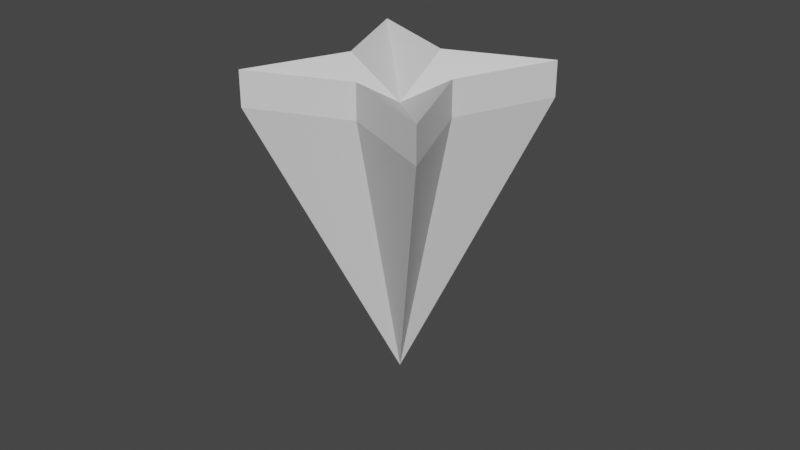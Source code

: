 # Source: Cursor.blend  (saved by Blender 2.80.75; exported with 4.5.12 LTS)
import bpy
from mathutils import Matrix  # noqa: F401  (used for matrix-valued properties, if any)

bpy.ops.wm.read_factory_settings(use_empty=True)
scene = bpy.context.scene
scene.name = 'Scene'

# ---- collections
col_collection = bpy.data.collections.new('Collection'); scene.collection.children.link(col_collection)

# ---- materials (node trees are filled in below, after node groups)
mat_material = bpy.data.materials.new('Material')
mat_material.alpha_threshold = 0.0
mat_material.use_transparent_shadow = False
mat_material.line_color = (0.0, 0.0, 0.0, 1.0)

# ---- material node trees
mat_material.use_nodes = True; mat_material.node_tree.nodes.clear()
_N = mat_material.node_tree.nodes; _L = mat_material.node_tree.links
n0 = _N.new('ShaderNodeOutputMaterial'); n0.name = 'Material Output'; n0.location = (300, 300)
n1 = _N.new('ShaderNodeBsdfPrincipled'); n1.name = 'Principled BSDF'; n1.location = (10, 300)
n1.distribution = 'GGX'
n1.subsurface_method = 'BURLEY'
n1.inputs[2].default_value = 0.4
n1.inputs[3].default_value = 1.45
n1.inputs[27].default_value = (0.0, 0.0, 0.0, 1.0)
n1.inputs[28].default_value = 1.0
_L.new(n1.outputs[0], n0.inputs[0])
n0.is_active_output = True

# ---- world
world_world = bpy.data.worlds.new('World'); scene.world = world_world
world_world.use_nodes = True; world_world.node_tree.nodes.clear()
_N = world_world.node_tree.nodes; _L = world_world.node_tree.links
n0 = _N.new('ShaderNodeOutputWorld'); n0.name = 'World Output'; n0.location = (300, 300)
n1 = _N.new('ShaderNodeBackground'); n1.name = 'Background'; n1.location = (10, 300)
n1.inputs[0].default_value = (0.05088, 0.05088, 0.05088, 1.0)
_L.new(n1.outputs[0], n0.inputs[0])
n0.is_active_output = True
world_world.color = (0.05088, 0.05088, 0.05088)
world_world.use_sun_shadow = False
world_world.sun_shadow_jitter_overblur = 0.0

# ---- meshes
me_cube = bpy.data.meshes.new('Cube')
me_cube.from_pydata([(0.2929, 0.2929, -0.5), (0.2929, 0.2929, -0.75), (0.2929, -0.2929, -0.5), (0.2929, -0.2929, -0.75), (-0.2929, 0.2929, -0.5), (-0.2929, 0.2929, -0.75), (-0.2929, -0.2929, -0.5), (-0.2929, -0.2929, -0.75), (0.0, 1.0, -0.75), (0.0, -1.0, -0.5), (0.0, -1.0, -0.75), (0.0, 1.0, -0.5), (-1.0, 2.186e-08, -0.75), (1.0, 0.0, -0.5), (-1.0, 0.0, -0.5), (1.0, 2.186e-08, -0.75), (0.0, 4.371e-08, -0.5), (0.0, 0.0, 1.5)], [], [(17, 14, 6, 9), (10, 9, 6, 7), (12, 14, 4, 5), (16, 15, 3, 10), (15, 13, 2, 3), (8, 11, 0, 1), (5, 4, 11, 8), (12, 16, 10, 7), (3, 2, 9, 10), (13, 17, 9, 2), (0, 11, 17, 13), (5, 8, 16, 12), (1, 0, 13, 15), (8, 1, 15, 16), (7, 6, 14, 12), (11, 4, 14, 17)])
_uv = me_cube.uv_layers.new(name='UVMap')
_uv.uv.foreach_set('vector', [0.5, 0.125, 0.625, 0.125, 0.625, 0.25, 0.5, 0.25, 0.375, 0.375, 0.625, 0.375, 0.625, 0.5, 0.375, 0.5, 0.375, 0.625, 0.625, 0.625, 0.625, 0.75, 0.375, 0.75, 0.5, 0.875, 0.625, 0.875, 0.625, 1.0, 0.5, 1.0, 0.125, 0.625, 0.375, 0.625, 0.375, 0.75, 0.125, 0.75, 0.625, 0.625, 0.875, 0.625, 0.875, 0.75, 0.625, 0.75, 0.625, 0.5, 0.875, 0.5, 0.875, 0.625, 0.625, 0.625, 0.375, 0.875, 0.5, 0.875, 0.5, 1.0, 0.375, 1.0, 0.375, 0.25, 0.625, 0.25, 0.625, 0.375, 0.375, 0.375, 0.375, 0.125, 0.5, 0.125, 0.5, 0.25, 0.375, 0.25, 0.375, 0.0, 0.5, 0.0, 0.5, 0.125, 0.375, 0.125, 0.375, 0.75, 0.5, 0.75, 0.5, 0.875, 0.375, 0.875, 0.125, 0.5, 0.375, 0.5, 0.375, 0.625, 0.125, 0.625, 0.5, 0.75, 0.625, 0.75, 0.625, 0.875, 0.5, 0.875, 0.375, 0.5, 0.625, 0.5, 0.625, 0.625, 0.375, 0.625, 0.5, 0.0, 0.625, 0.0, 0.625, 0.125, 0.5, 0.125])
me_cube.materials.append(mat_material)
me_cube.use_remesh_preserve_volume = False
me_cube.use_remesh_preserve_attributes = False
me_cube.use_mirror_vertex_groups = False
me_cube.update()

# ---- objects
ob_cursor = bpy.data.objects.new('Cursor', me_cube)

# ---- transforms, parenting, visibility, modifiers, constraints
ob_cursor.location = (0.0, 0.0, 2.5)
ob_cursor.rotation_euler = (3.142, 0.0, 0.7854)
ob_cursor.lock_rotations_4d = False
ob_cursor.empty_display_type = 'ARROWS'
ob_cursor.lineart.crease_threshold = 0.0

# ---- collection membership
col_collection.objects.link(ob_cursor)

# ---- scene / render settings (as saved in the file)
scene.frame_start = 1; scene.frame_end = 250; scene.frame_set(1)
scene.render.engine = 'BLENDER_EEVEE_NEXT'
scene.cycles.use_denoising = False
scene.cycles.samples = 128
scene.cycles.sampling_pattern = 'TABULATED_SOBOL'
scene.cycles.use_adaptive_sampling = False
scene.cycles.use_light_tree = False
scene.view_settings.view_transform = 'Filmic'
bpy.context.view_layer.update()

# ---- added for rendering (the .blend has no active camera and no usable light): camera, sun
cam_auto = bpy.data.cameras.new('AutoCamera')
cam_auto.lens = 50.0
cam_auto.sensor_width = 36.0
cam_auto.clip_end = 1000.0
ob_auto_camera = bpy.data.objects.new('AutoCamera', cam_auto)
scene.collection.objects.link(ob_auto_camera)
ob_auto_camera.location = (4.24622, -5.09546, 5.52197)
ob_auto_camera.rotation_euler = (1.09748, -7.21219e-08, 0.694738)
scene.camera = ob_auto_camera
light_auto_sun = bpy.data.lights.new('AutoSun', 'SUN')
light_auto_sun.energy = 3.0
light_auto_sun.angle = 0.0523599
ob_auto_sun = bpy.data.objects.new('AutoSun', light_auto_sun)
scene.collection.objects.link(ob_auto_sun)
ob_auto_sun.rotation_euler = (0.872665, 0.174533, 0.523599)
bpy.context.view_layer.update()

